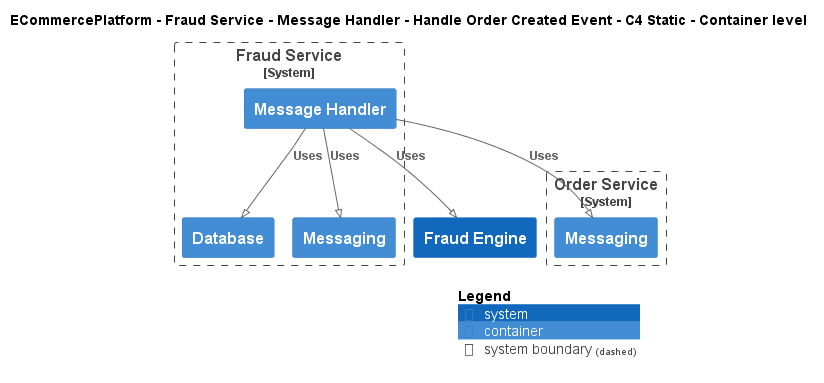

The diagram above was rendered by PlantUML. Its source (embedded in the PNG):
@startuml
!pragma layout smetana
!include ..\..\..\..\..\..\..\.c4s\C4_Container.puml

AddElementTag("c4interflow:lifecycle:new", $bgColor=green, $fontColor=#ffffff, $borderColor=green, $shadowing="False")
AddElementTag("c4interflow:lifecycle:changed", $bgColor=orange, $fontColor=#ffffff, $borderColor=orange, $shadowing="False")
AddElementTag("c4interflow:lifecycle:removed", $bgColor=red, $fontColor=#ffffff, $borderColor=red, $shadowing="False")

AddRelTag("c4interflow:lifecycle:new", $textColor=green, $lineColor=green)
AddRelTag("c4interflow:lifecycle:changed", $textColor=orange, $lineColor=orange)
AddRelTag("c4interflow:lifecycle:removed", $textColor=red, $lineColor=red)

SHOW_PERSON_PORTRAIT()
LAYOUT_TOP_DOWN()

skinparam linetype polyline

title ECommercePlatform - Fraud Service - Message Handler - Handle Order Created Event - C4 Static - Container level


System_Boundary(ECommercePlatform.SoftwareSystems.FraudService, "Fraud Service") {
    Container(ECommercePlatform.SoftwareSystems.FraudService.Containers.MessageHandler, "Message Handler", "", "")
    Container(ECommercePlatform.SoftwareSystems.FraudService.Containers.Database, "Database", "", "")
    Container(ECommercePlatform.SoftwareSystems.FraudService.Containers.Messaging, "Messaging", "", "")
}

System_Boundary(ECommercePlatform.SoftwareSystems.OrderService, "Order Service") {
    Container(ECommercePlatform.SoftwareSystems.OrderService.Containers.Messaging, "Messaging", "", "")
}
System(ECommercePlatform.SoftwareSystems.FraudEngine, "Fraud Engine", "")

Rel(ECommercePlatform.SoftwareSystems.FraudService.Containers.MessageHandler, ECommercePlatform.SoftwareSystems.OrderService.Containers.Messaging, "Uses")
Rel(ECommercePlatform.SoftwareSystems.FraudService.Containers.MessageHandler, ECommercePlatform.SoftwareSystems.FraudService.Containers.Database, "Uses")
Rel(ECommercePlatform.SoftwareSystems.FraudService.Containers.MessageHandler, ECommercePlatform.SoftwareSystems.FraudEngine, "Uses")
Rel(ECommercePlatform.SoftwareSystems.FraudService.Containers.MessageHandler, ECommercePlatform.SoftwareSystems.FraudService.Containers.Messaging, "Uses")


SHOW_LEGEND()
@enduml